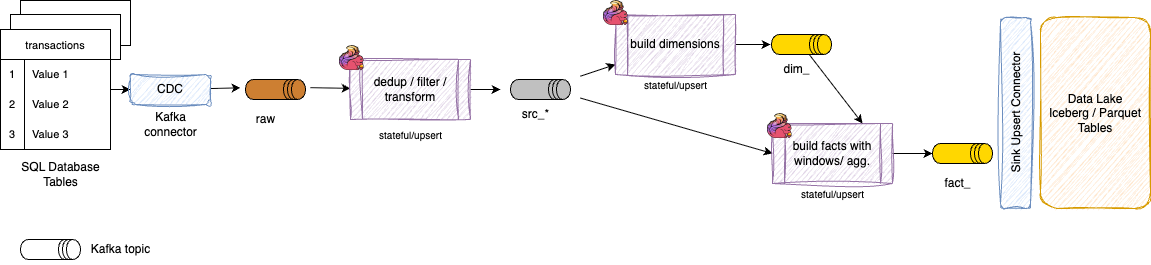

The diagram above was exported from draw.io. Its source (the exported page's mxGraphModel, read from the mxfile embedded in the PNG):
<mxGraphModel dx="1043" dy="585" grid="1" gridSize="10" guides="1" tooltips="1" connect="1" arrows="1" fold="1" page="1" pageScale="1" pageWidth="850" pageHeight="1100" math="0" shadow="0">
  <root>
    <mxCell id="0" />
    <mxCell id="1" parent="0" />
    <mxCell id="37" value="" style="rounded=0;whiteSpace=wrap;html=1;" parent="1" vertex="1">
      <mxGeometry x="-170" y="221" width="110" height="45" as="geometry" />
    </mxCell>
    <mxCell id="36" value="" style="rounded=0;whiteSpace=wrap;html=1;" parent="1" vertex="1">
      <mxGeometry x="-180" y="235" width="110" height="45" as="geometry" />
    </mxCell>
    <mxCell id="2" style="edgeStyle=none;html=1;" parent="1" target="5" edge="1">
      <mxGeometry relative="1" as="geometry">
        <mxPoint x="120" y="308.14814814814815" as="sourcePoint" />
      </mxGeometry>
    </mxCell>
    <mxCell id="4" style="edgeStyle=none;html=1;exitX=1;exitY=0.5;exitDx=0;exitDy=0;" parent="1" source="5" edge="1">
      <mxGeometry relative="1" as="geometry">
        <mxPoint x="310" y="310" as="targetPoint" />
      </mxGeometry>
    </mxCell>
    <mxCell id="5" value="dedup / filter / transform" style="shape=process;whiteSpace=wrap;html=1;backgroundOutline=1;fillColor=#e1d5e7;strokeColor=#9673a6;sketch=1;curveFitting=1;jiggle=2;" parent="1" vertex="1">
      <mxGeometry x="160" y="280" width="120" height="60" as="geometry" />
    </mxCell>
    <mxCell id="6" value="transactions" style="shape=table;startSize=30;container=1;collapsible=0;childLayout=tableLayout;fixedRows=1;rowLines=0;fontStyle=0;strokeColor=default;fontSize=11;" parent="1" vertex="1">
      <mxGeometry x="-190" y="250" width="110" height="120" as="geometry" />
    </mxCell>
    <mxCell id="7" value="" style="shape=tableRow;horizontal=0;startSize=0;swimlaneHead=0;swimlaneBody=0;top=0;left=0;bottom=0;right=0;collapsible=0;dropTarget=0;fillColor=none;points=[[0,0.5],[1,0.5]];portConstraint=eastwest;strokeColor=inherit;fontSize=11;" parent="6" vertex="1">
      <mxGeometry y="30" width="110" height="30" as="geometry" />
    </mxCell>
    <mxCell id="8" value="1" style="shape=partialRectangle;html=1;whiteSpace=wrap;connectable=0;fillColor=none;top=0;left=0;bottom=0;right=0;overflow=hidden;pointerEvents=1;strokeColor=inherit;fontSize=11;" parent="7" vertex="1">
      <mxGeometry width="24" height="30" as="geometry">
        <mxRectangle width="24" height="30" as="alternateBounds" />
      </mxGeometry>
    </mxCell>
    <mxCell id="9" value="Value 1" style="shape=partialRectangle;html=1;whiteSpace=wrap;connectable=0;fillColor=none;top=0;left=0;bottom=0;right=0;align=left;spacingLeft=6;overflow=hidden;strokeColor=inherit;fontSize=11;" parent="7" vertex="1">
      <mxGeometry x="24" width="86" height="30" as="geometry">
        <mxRectangle width="86" height="30" as="alternateBounds" />
      </mxGeometry>
    </mxCell>
    <mxCell id="10" value="" style="shape=tableRow;horizontal=0;startSize=0;swimlaneHead=0;swimlaneBody=0;top=0;left=0;bottom=0;right=0;collapsible=0;dropTarget=0;fillColor=none;points=[[0,0.5],[1,0.5]];portConstraint=eastwest;strokeColor=inherit;fontSize=11;" parent="6" vertex="1">
      <mxGeometry y="60" width="110" height="30" as="geometry" />
    </mxCell>
    <mxCell id="11" value="2" style="shape=partialRectangle;html=1;whiteSpace=wrap;connectable=0;fillColor=none;top=0;left=0;bottom=0;right=0;overflow=hidden;strokeColor=inherit;fontSize=11;" parent="10" vertex="1">
      <mxGeometry width="24" height="30" as="geometry">
        <mxRectangle width="24" height="30" as="alternateBounds" />
      </mxGeometry>
    </mxCell>
    <mxCell id="12" value="Value 2" style="shape=partialRectangle;html=1;whiteSpace=wrap;connectable=0;fillColor=none;top=0;left=0;bottom=0;right=0;align=left;spacingLeft=6;overflow=hidden;strokeColor=inherit;fontSize=11;" parent="10" vertex="1">
      <mxGeometry x="24" width="86" height="30" as="geometry">
        <mxRectangle width="86" height="30" as="alternateBounds" />
      </mxGeometry>
    </mxCell>
    <mxCell id="13" value="" style="shape=tableRow;horizontal=0;startSize=0;swimlaneHead=0;swimlaneBody=0;top=0;left=0;bottom=0;right=0;collapsible=0;dropTarget=0;fillColor=none;points=[[0,0.5],[1,0.5]];portConstraint=eastwest;strokeColor=inherit;fontSize=11;" parent="6" vertex="1">
      <mxGeometry y="90" width="110" height="30" as="geometry" />
    </mxCell>
    <mxCell id="14" value="3" style="shape=partialRectangle;html=1;whiteSpace=wrap;connectable=0;fillColor=none;top=0;left=0;bottom=0;right=0;overflow=hidden;strokeColor=inherit;fontSize=11;" parent="13" vertex="1">
      <mxGeometry width="24" height="30" as="geometry">
        <mxRectangle width="24" height="30" as="alternateBounds" />
      </mxGeometry>
    </mxCell>
    <mxCell id="15" value="Value 3" style="shape=partialRectangle;html=1;whiteSpace=wrap;connectable=0;fillColor=none;top=0;left=0;bottom=0;right=0;align=left;spacingLeft=6;overflow=hidden;strokeColor=inherit;fontSize=11;" parent="13" vertex="1">
      <mxGeometry x="24" width="86" height="30" as="geometry">
        <mxRectangle width="86" height="30" as="alternateBounds" />
      </mxGeometry>
    </mxCell>
    <mxCell id="16" style="html=1;entryX=0;entryY=0.5;entryDx=0;entryDy=0;" parent="1" source="6" target="19" edge="1">
      <mxGeometry relative="1" as="geometry" />
    </mxCell>
    <mxCell id="23" style="edgeStyle=none;html=1;" parent="1" target="21" edge="1">
      <mxGeometry relative="1" as="geometry">
        <mxPoint x="390" y="296.66666666666663" as="sourcePoint" />
      </mxGeometry>
    </mxCell>
    <mxCell id="24" style="edgeStyle=none;html=1;entryX=0;entryY=0.5;entryDx=0;entryDy=0;" parent="1" target="22" edge="1">
      <mxGeometry relative="1" as="geometry">
        <mxPoint x="390" y="318.57142857142856" as="sourcePoint" />
      </mxGeometry>
    </mxCell>
    <mxCell id="18" value="" style="shape=image;verticalLabelPosition=bottom;labelBackgroundColor=default;verticalAlign=top;aspect=fixed;imageAspect=0;image=data:image/png,(base64 omitted: 7564 chars);" parent="1" vertex="1">
      <mxGeometry x="149" y="266" width="25" height="25" as="geometry" />
    </mxCell>
    <mxCell id="20" style="edgeStyle=none;html=1;" parent="1" source="19" edge="1">
      <mxGeometry relative="1" as="geometry">
        <mxPoint x="50" y="308.33333333333337" as="targetPoint" />
      </mxGeometry>
    </mxCell>
    <mxCell id="19" value="CDC" style="rounded=1;whiteSpace=wrap;html=1;fillColor=#dae8fc;strokeColor=#6c8ebf;sketch=1;curveFitting=1;jiggle=2;" parent="1" vertex="1">
      <mxGeometry x="-60" y="295" width="80" height="30" as="geometry" />
    </mxCell>
    <mxCell id="38" style="edgeStyle=none;html=1;entryX=0.5;entryY=1;entryDx=0;entryDy=0;entryPerimeter=0;" parent="1" source="21" edge="1">
      <mxGeometry relative="1" as="geometry">
        <mxPoint x="580" y="265" as="targetPoint" />
      </mxGeometry>
    </mxCell>
    <mxCell id="21" value="build dimensions" style="shape=process;whiteSpace=wrap;html=1;backgroundOutline=1;fillColor=#e1d5e7;strokeColor=#9673a6;sketch=1;curveFitting=1;jiggle=2;" parent="1" vertex="1">
      <mxGeometry x="425" y="235" width="120" height="60" as="geometry" />
    </mxCell>
    <mxCell id="40" style="edgeStyle=none;html=1;" parent="1" source="22" edge="1">
      <mxGeometry relative="1" as="geometry">
        <mxPoint x="742" y="374" as="targetPoint" />
      </mxGeometry>
    </mxCell>
    <mxCell id="22" value="build facts with windows/ agg." style="shape=process;whiteSpace=wrap;html=1;backgroundOutline=1;fillColor=#e1d5e7;strokeColor=#9673a6;sketch=1;curveFitting=1;jiggle=2;" parent="1" vertex="1">
      <mxGeometry x="582" y="344" width="120" height="60" as="geometry" />
    </mxCell>
    <mxCell id="41" value="" style="shape=image;verticalLabelPosition=bottom;labelBackgroundColor=default;verticalAlign=top;aspect=fixed;imageAspect=0;image=data:image/png,(base64 omitted: 7564 chars);" parent="1" vertex="1">
      <mxGeometry x="413" y="221" width="25" height="25" as="geometry" />
    </mxCell>
    <mxCell id="42" value="" style="shape=image;verticalLabelPosition=bottom;labelBackgroundColor=default;verticalAlign=top;aspect=fixed;imageAspect=0;image=data:image/png,(base64 omitted: 7564 chars);" parent="1" vertex="1">
      <mxGeometry x="577" y="334" width="25" height="25" as="geometry" />
    </mxCell>
    <mxCell id="44" value="stateful/upsert" style="text;html=1;align=center;verticalAlign=middle;resizable=0;points=[];autosize=1;strokeColor=none;fillColor=none;fontSize=10;" parent="1" vertex="1">
      <mxGeometry x="175" y="340" width="90" height="30" as="geometry" />
    </mxCell>
    <mxCell id="45" value="stateful/upsert" style="text;html=1;align=center;verticalAlign=middle;resizable=0;points=[];autosize=1;strokeColor=none;fillColor=none;fontSize=10;" parent="1" vertex="1">
      <mxGeometry x="440" y="290" width="90" height="30" as="geometry" />
    </mxCell>
    <mxCell id="46" value="stateful/upsert" style="text;html=1;align=center;verticalAlign=middle;resizable=0;points=[];autosize=1;strokeColor=none;fillColor=none;fontSize=10;" parent="1" vertex="1">
      <mxGeometry x="597" y="399" width="90" height="30" as="geometry" />
    </mxCell>
    <mxCell id="47" value="" style="shape=datastore;whiteSpace=wrap;html=1;direction=south;fillColor=#CD7F32;" parent="1" vertex="1">
      <mxGeometry x="55" y="300" width="60" height="20" as="geometry" />
    </mxCell>
    <mxCell id="48" value="" style="shape=datastore;whiteSpace=wrap;html=1;direction=south;fillColor=#C0C0C0;" parent="1" vertex="1">
      <mxGeometry x="320" y="300" width="60" height="20" as="geometry" />
    </mxCell>
    <mxCell id="58" style="edgeStyle=none;html=1;entryX=0.75;entryY=0;entryDx=0;entryDy=0;" parent="1" source="49" target="22" edge="1">
      <mxGeometry relative="1" as="geometry" />
    </mxCell>
    <mxCell id="49" value="" style="shape=datastore;whiteSpace=wrap;html=1;direction=south;fillColor=#FFD700;" parent="1" vertex="1">
      <mxGeometry x="581" y="255" width="60" height="20" as="geometry" />
    </mxCell>
    <mxCell id="50" value="raw" style="text;html=1;align=center;verticalAlign=middle;resizable=0;points=[];autosize=1;strokeColor=none;fillColor=none;" parent="1" vertex="1">
      <mxGeometry x="55" y="325" width="40" height="30" as="geometry" />
    </mxCell>
    <mxCell id="52" value="src_*" style="text;html=1;align=center;verticalAlign=middle;resizable=0;points=[];autosize=1;strokeColor=none;fillColor=none;" parent="1" vertex="1">
      <mxGeometry x="320" y="320" width="50" height="30" as="geometry" />
    </mxCell>
    <mxCell id="53" value="" style="shape=datastore;whiteSpace=wrap;html=1;direction=south;fillColor=#FFD700;" parent="1" vertex="1">
      <mxGeometry x="742" y="364" width="60" height="20" as="geometry" />
    </mxCell>
    <mxCell id="54" value="dim_" style="text;html=1;align=center;verticalAlign=middle;resizable=0;points=[];autosize=1;strokeColor=none;fillColor=none;" parent="1" vertex="1">
      <mxGeometry x="581" y="275" width="50" height="30" as="geometry" />
    </mxCell>
    <mxCell id="55" value="fact_" style="text;html=1;align=center;verticalAlign=middle;resizable=0;points=[];autosize=1;strokeColor=none;fillColor=none;" parent="1" vertex="1">
      <mxGeometry x="742" y="389" width="50" height="30" as="geometry" />
    </mxCell>
    <mxCell id="56" value="SQL Database&lt;br&gt;Tables" style="text;html=1;align=center;verticalAlign=middle;resizable=0;points=[];autosize=1;strokeColor=none;fillColor=none;" parent="1" vertex="1">
      <mxGeometry x="-180" y="375" width="100" height="40" as="geometry" />
    </mxCell>
    <mxCell id="57" value="Kafka &lt;br&gt;connector" style="text;html=1;align=center;verticalAlign=middle;resizable=0;points=[];autosize=1;strokeColor=none;fillColor=none;" parent="1" vertex="1">
      <mxGeometry x="-60" y="325" width="80" height="40" as="geometry" />
    </mxCell>
    <mxCell id="59" value="" style="shape=datastore;whiteSpace=wrap;html=1;direction=south;fillColor=none;" parent="1" vertex="1">
      <mxGeometry x="-170" y="460" width="60" height="20" as="geometry" />
    </mxCell>
    <mxCell id="60" value="Kafka topic" style="text;html=1;align=center;verticalAlign=middle;resizable=0;points=[];autosize=1;strokeColor=none;fillColor=none;" parent="1" vertex="1">
      <mxGeometry x="-110" y="455" width="80" height="30" as="geometry" />
    </mxCell>
    <mxCell id="61" value="Data Lake&lt;br&gt;Iceberg / Parquet&lt;br&gt;Tables" style="rounded=1;whiteSpace=wrap;html=1;sketch=1;curveFitting=1;jiggle=2;fillColor=#ffe6cc;strokeColor=#d79b00;" parent="1" vertex="1">
      <mxGeometry x="850" y="238" width="110" height="191" as="geometry" />
    </mxCell>
    <mxCell id="62" value="Sink Upsert Connector" style="rounded=1;whiteSpace=wrap;html=1;sketch=1;curveFitting=1;jiggle=2;fillColor=#dae8fc;strokeColor=#6c8ebf;horizontal=0;flipH=1;flipV=1;direction=west;" parent="1" vertex="1">
      <mxGeometry x="810" y="238" width="30" height="191" as="geometry" />
    </mxCell>
  </root>
</mxGraphModel>